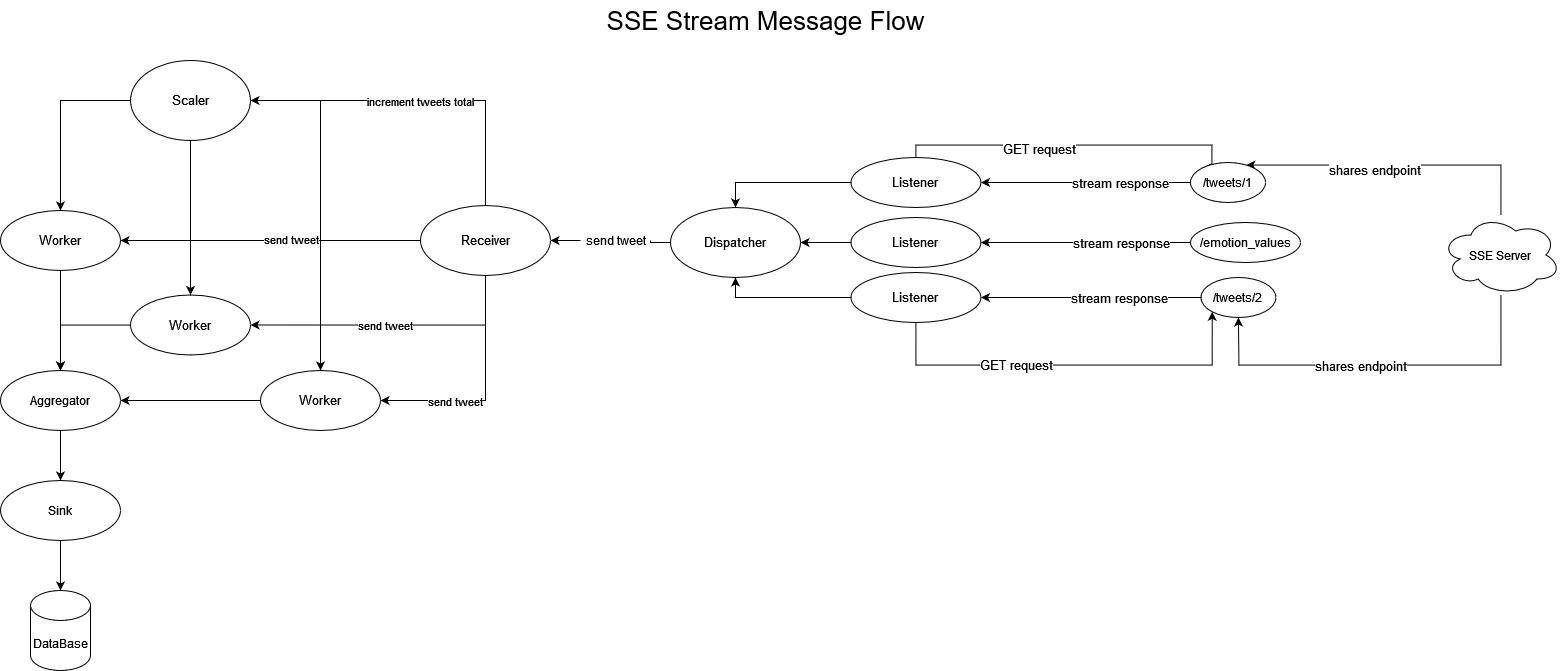

The diagram above was exported from draw.io. Its source (the exported page's mxGraphModel, read from the mxfile embedded in the PNG):
<mxGraphModel dx="2003" dy="572" grid="1" gridSize="10" guides="1" tooltips="1" connect="1" arrows="1" fold="1" page="1" pageScale="1" pageWidth="850" pageHeight="1100" background="#ffffff" math="0" shadow="0">
  <root>
    <mxCell id="0" />
    <mxCell id="1" parent="0" />
    <mxCell id="hhRFqBD1iz7VhXJcHZYA-31" style="edgeStyle=orthogonalEdgeStyle;rounded=0;orthogonalLoop=1;jettySize=auto;html=1;" edge="1" parent="1" source="1MILHv453u-0FeHCcylm-1" target="hhRFqBD1iz7VhXJcHZYA-30">
      <mxGeometry relative="1" as="geometry" />
    </mxCell>
    <mxCell id="1MILHv453u-0FeHCcylm-1" value="Worker" style="ellipse;whiteSpace=wrap;html=1;fontSize=13;rounded=0;" vertex="1" parent="1">
      <mxGeometry x="-830" y="510" width="120" height="60" as="geometry" />
    </mxCell>
    <mxCell id="hhRFqBD1iz7VhXJcHZYA-33" style="edgeStyle=orthogonalEdgeStyle;rounded=0;orthogonalLoop=1;jettySize=auto;html=1;" edge="1" parent="1" source="1MILHv453u-0FeHCcylm-2" target="hhRFqBD1iz7VhXJcHZYA-30">
      <mxGeometry relative="1" as="geometry" />
    </mxCell>
    <mxCell id="1MILHv453u-0FeHCcylm-2" value="Worker" style="ellipse;whiteSpace=wrap;html=1;fontSize=13;rounded=0;" vertex="1" parent="1">
      <mxGeometry x="-570" y="670" width="120" height="60" as="geometry" />
    </mxCell>
    <mxCell id="hhRFqBD1iz7VhXJcHZYA-32" style="edgeStyle=orthogonalEdgeStyle;rounded=0;orthogonalLoop=1;jettySize=auto;html=1;" edge="1" parent="1" source="1MILHv453u-0FeHCcylm-3" target="hhRFqBD1iz7VhXJcHZYA-30">
      <mxGeometry relative="1" as="geometry" />
    </mxCell>
    <mxCell id="1MILHv453u-0FeHCcylm-3" value="Worker" style="ellipse;whiteSpace=wrap;html=1;fontSize=13;rounded=0;" vertex="1" parent="1">
      <mxGeometry x="-700" y="594.5" width="120" height="60" as="geometry" />
    </mxCell>
    <mxCell id="1MILHv453u-0FeHCcylm-4" value="" style="edgeStyle=orthogonalEdgeStyle;rounded=0;orthogonalLoop=1;jettySize=auto;html=1;fontSize=13;" edge="1" parent="1" source="1MILHv453u-0FeHCcylm-8" target="1MILHv453u-0FeHCcylm-18">
      <mxGeometry relative="1" as="geometry">
        <Array as="points">
          <mxPoint x="480.43" y="464.5" />
          <mxPoint x="278.43" y="464.5" />
        </Array>
      </mxGeometry>
    </mxCell>
    <mxCell id="1MILHv453u-0FeHCcylm-5" value="shares endpoint" style="edgeLabel;html=1;align=center;verticalAlign=middle;resizable=0;points=[];fontSize=13;" vertex="1" connectable="0" parent="1MILHv453u-0FeHCcylm-4">
      <mxGeometry x="0.1637" y="5" relative="1" as="geometry">
        <mxPoint as="offset" />
      </mxGeometry>
    </mxCell>
    <mxCell id="1MILHv453u-0FeHCcylm-6" value="" style="edgeStyle=orthogonalEdgeStyle;rounded=0;orthogonalLoop=1;jettySize=auto;html=1;fontSize=13;" edge="1" parent="1" source="1MILHv453u-0FeHCcylm-8" target="1MILHv453u-0FeHCcylm-23">
      <mxGeometry relative="1" as="geometry">
        <mxPoint x="277.93" y="619.5" as="targetPoint" />
        <Array as="points">
          <mxPoint x="670.43" y="664.5" />
          <mxPoint x="408.43" y="664.5" />
        </Array>
      </mxGeometry>
    </mxCell>
    <mxCell id="1MILHv453u-0FeHCcylm-7" value="shares endpoint" style="edgeLabel;html=1;align=center;verticalAlign=middle;resizable=0;points=[];fontSize=13;" vertex="1" connectable="0" parent="1MILHv453u-0FeHCcylm-6">
      <mxGeometry x="0.1114" y="1" relative="1" as="geometry">
        <mxPoint as="offset" />
      </mxGeometry>
    </mxCell>
    <mxCell id="1MILHv453u-0FeHCcylm-8" value="SSE Server" style="ellipse;shape=cloud;whiteSpace=wrap;html=1;" vertex="1" parent="1">
      <mxGeometry x="610.43" y="514.5" width="120" height="80" as="geometry" />
    </mxCell>
    <mxCell id="1MILHv453u-0FeHCcylm-9" value="SSE Stream Message Flow" style="text;html=1;align=center;verticalAlign=middle;resizable=0;points=[];autosize=1;strokeColor=none;fillColor=none;fontSize=26;" vertex="1" parent="1">
      <mxGeometry x="-230" y="300" width="330" height="40" as="geometry" />
    </mxCell>
    <mxCell id="1MILHv453u-0FeHCcylm-14" style="edgeStyle=orthogonalEdgeStyle;rounded=0;orthogonalLoop=1;jettySize=auto;html=1;entryX=0;entryY=0;entryDx=0;entryDy=0;fontSize=13;exitX=0.5;exitY=0;exitDx=0;exitDy=0;" edge="1" parent="1" source="1MILHv453u-0FeHCcylm-28" target="1MILHv453u-0FeHCcylm-18">
      <mxGeometry relative="1" as="geometry">
        <Array as="points">
          <mxPoint x="85.43" y="444.5" />
          <mxPoint x="381.43" y="444.5" />
        </Array>
        <mxPoint x="130.48882352941172" y="489.5" as="sourcePoint" />
      </mxGeometry>
    </mxCell>
    <mxCell id="1MILHv453u-0FeHCcylm-15" value="GET request" style="edgeLabel;html=1;align=center;verticalAlign=middle;resizable=0;points=[];fontSize=13;" vertex="1" connectable="0" parent="1MILHv453u-0FeHCcylm-14">
      <mxGeometry x="-0.2091" y="-4" relative="1" as="geometry">
        <mxPoint as="offset" />
      </mxGeometry>
    </mxCell>
    <mxCell id="1MILHv453u-0FeHCcylm-16" style="edgeStyle=orthogonalEdgeStyle;rounded=0;orthogonalLoop=1;jettySize=auto;html=1;fontSize=13;" edge="1" parent="1" source="1MILHv453u-0FeHCcylm-18" target="1MILHv453u-0FeHCcylm-28">
      <mxGeometry relative="1" as="geometry">
        <Array as="points">
          <mxPoint x="300" y="482" />
          <mxPoint x="300" y="482" />
        </Array>
        <mxPoint x="155.43" y="514.5" as="targetPoint" />
      </mxGeometry>
    </mxCell>
    <mxCell id="1MILHv453u-0FeHCcylm-17" value="stream response" style="edgeLabel;html=1;align=center;verticalAlign=middle;resizable=0;points=[];fontSize=13;" vertex="1" connectable="0" parent="1MILHv453u-0FeHCcylm-16">
      <mxGeometry x="-0.209" y="2" relative="1" as="geometry">
        <mxPoint x="13" y="-2" as="offset" />
      </mxGeometry>
    </mxCell>
    <mxCell id="1MILHv453u-0FeHCcylm-18" value="/tweets/1" style="ellipse;whiteSpace=wrap;html=1;" vertex="1" parent="1">
      <mxGeometry x="360" y="462" width="75" height="40" as="geometry" />
    </mxCell>
    <mxCell id="1MILHv453u-0FeHCcylm-19" style="edgeStyle=orthogonalEdgeStyle;rounded=0;orthogonalLoop=1;jettySize=auto;html=1;entryX=0;entryY=1;entryDx=0;entryDy=0;fontSize=13;exitX=0.5;exitY=1;exitDx=0;exitDy=0;" edge="1" parent="1" source="1MILHv453u-0FeHCcylm-30" target="1MILHv453u-0FeHCcylm-23">
      <mxGeometry relative="1" as="geometry">
        <Array as="points">
          <mxPoint x="85.43" y="664.5" />
          <mxPoint x="381.43" y="664.5" />
        </Array>
        <mxPoint x="130.48882352941172" y="622" as="sourcePoint" />
      </mxGeometry>
    </mxCell>
    <mxCell id="1MILHv453u-0FeHCcylm-20" value="&lt;div&gt;GET request&lt;/div&gt;" style="edgeLabel;html=1;align=center;verticalAlign=middle;resizable=0;points=[];fontSize=13;" vertex="1" connectable="0" parent="1MILHv453u-0FeHCcylm-19">
      <mxGeometry x="-0.5472" y="-5" relative="1" as="geometry">
        <mxPoint x="54" y="-5" as="offset" />
      </mxGeometry>
    </mxCell>
    <mxCell id="1MILHv453u-0FeHCcylm-21" style="edgeStyle=orthogonalEdgeStyle;rounded=0;orthogonalLoop=1;jettySize=auto;html=1;fontSize=13;entryX=1;entryY=0.5;entryDx=0;entryDy=0;" edge="1" parent="1" source="1MILHv453u-0FeHCcylm-23" target="1MILHv453u-0FeHCcylm-30">
      <mxGeometry relative="1" as="geometry">
        <Array as="points" />
        <mxPoint x="155.43" y="596.9705882352941" as="targetPoint" />
      </mxGeometry>
    </mxCell>
    <mxCell id="1MILHv453u-0FeHCcylm-22" value="stream response" style="edgeLabel;html=1;align=center;verticalAlign=middle;resizable=0;points=[];fontSize=13;" vertex="1" connectable="0" parent="1MILHv453u-0FeHCcylm-21">
      <mxGeometry x="-0.2098" relative="1" as="geometry">
        <mxPoint x="5" as="offset" />
      </mxGeometry>
    </mxCell>
    <mxCell id="1MILHv453u-0FeHCcylm-23" value="/tweets/2" style="ellipse;whiteSpace=wrap;html=1;" vertex="1" parent="1">
      <mxGeometry x="370.43" y="577" width="75" height="40" as="geometry" />
    </mxCell>
    <mxCell id="hhRFqBD1iz7VhXJcHZYA-11" style="edgeStyle=orthogonalEdgeStyle;rounded=0;orthogonalLoop=1;jettySize=auto;html=1;startArrow=none;" edge="1" parent="1" source="hhRFqBD1iz7VhXJcHZYA-12" target="hhRFqBD1iz7VhXJcHZYA-10">
      <mxGeometry relative="1" as="geometry" />
    </mxCell>
    <mxCell id="1MILHv453u-0FeHCcylm-26" value="Dispatcher" style="ellipse;whiteSpace=wrap;html=1;fontSize=13;" vertex="1" parent="1">
      <mxGeometry x="-160" y="507" width="130" height="70" as="geometry" />
    </mxCell>
    <mxCell id="hhRFqBD1iz7VhXJcHZYA-7" style="edgeStyle=orthogonalEdgeStyle;rounded=0;orthogonalLoop=1;jettySize=auto;html=1;entryX=0.5;entryY=0;entryDx=0;entryDy=0;" edge="1" parent="1" source="1MILHv453u-0FeHCcylm-28" target="1MILHv453u-0FeHCcylm-26">
      <mxGeometry relative="1" as="geometry" />
    </mxCell>
    <mxCell id="1MILHv453u-0FeHCcylm-28" value="Listener" style="ellipse;whiteSpace=wrap;html=1;fontSize=13;" vertex="1" parent="1">
      <mxGeometry x="20.43" y="457" width="130" height="50" as="geometry" />
    </mxCell>
    <mxCell id="hhRFqBD1iz7VhXJcHZYA-8" style="edgeStyle=orthogonalEdgeStyle;rounded=0;orthogonalLoop=1;jettySize=auto;html=1;entryX=0.5;entryY=1;entryDx=0;entryDy=0;" edge="1" parent="1" source="1MILHv453u-0FeHCcylm-30" target="1MILHv453u-0FeHCcylm-26">
      <mxGeometry relative="1" as="geometry" />
    </mxCell>
    <mxCell id="1MILHv453u-0FeHCcylm-30" value="Listener" style="ellipse;whiteSpace=wrap;html=1;fontSize=13;" vertex="1" parent="1">
      <mxGeometry x="20.43" y="572" width="130" height="50" as="geometry" />
    </mxCell>
    <mxCell id="1MILHv453u-0FeHCcylm-31" style="edgeStyle=orthogonalEdgeStyle;rounded=0;orthogonalLoop=1;jettySize=auto;html=1;fontSize=13;" edge="1" parent="1" source="1MILHv453u-0FeHCcylm-34" target="1MILHv453u-0FeHCcylm-1">
      <mxGeometry relative="1" as="geometry" />
    </mxCell>
    <mxCell id="1MILHv453u-0FeHCcylm-32" style="edgeStyle=orthogonalEdgeStyle;rounded=0;orthogonalLoop=1;jettySize=auto;html=1;fontSize=13;" edge="1" parent="1" source="1MILHv453u-0FeHCcylm-34" target="1MILHv453u-0FeHCcylm-3">
      <mxGeometry relative="1" as="geometry" />
    </mxCell>
    <mxCell id="1MILHv453u-0FeHCcylm-33" style="edgeStyle=orthogonalEdgeStyle;rounded=0;orthogonalLoop=1;jettySize=auto;html=1;fontSize=13;" edge="1" parent="1" source="1MILHv453u-0FeHCcylm-34" target="1MILHv453u-0FeHCcylm-2">
      <mxGeometry relative="1" as="geometry" />
    </mxCell>
    <mxCell id="1MILHv453u-0FeHCcylm-34" value="Scaler" style="ellipse;whiteSpace=wrap;html=1;fontSize=13;" vertex="1" parent="1">
      <mxGeometry x="-700" y="360" width="120" height="80" as="geometry" />
    </mxCell>
    <mxCell id="hhRFqBD1iz7VhXJcHZYA-4" style="edgeStyle=orthogonalEdgeStyle;rounded=0;orthogonalLoop=1;jettySize=auto;html=1;" edge="1" parent="1" source="hhRFqBD1iz7VhXJcHZYA-2" target="hhRFqBD1iz7VhXJcHZYA-3">
      <mxGeometry relative="1" as="geometry" />
    </mxCell>
    <mxCell id="hhRFqBD1iz7VhXJcHZYA-2" value="&lt;span&gt;&lt;span class=&quot;objectBox objectBox-string&quot;&gt;/emotion_values&lt;/span&gt;&lt;/span&gt;" style="ellipse;whiteSpace=wrap;html=1;" vertex="1" parent="1">
      <mxGeometry x="360" y="522" width="110" height="40" as="geometry" />
    </mxCell>
    <mxCell id="hhRFqBD1iz7VhXJcHZYA-6" style="edgeStyle=orthogonalEdgeStyle;rounded=0;orthogonalLoop=1;jettySize=auto;html=1;exitX=0;exitY=0.5;exitDx=0;exitDy=0;" edge="1" parent="1" source="hhRFqBD1iz7VhXJcHZYA-3" target="1MILHv453u-0FeHCcylm-26">
      <mxGeometry relative="1" as="geometry" />
    </mxCell>
    <mxCell id="hhRFqBD1iz7VhXJcHZYA-3" value="Listener" style="ellipse;whiteSpace=wrap;html=1;fontSize=13;" vertex="1" parent="1">
      <mxGeometry x="20.43" y="517" width="130" height="50" as="geometry" />
    </mxCell>
    <mxCell id="hhRFqBD1iz7VhXJcHZYA-5" value="stream response" style="edgeLabel;html=1;align=center;verticalAlign=middle;resizable=0;points=[];fontSize=13;" vertex="1" connectable="0" parent="1">
      <mxGeometry x="290.0028571428569" y="542" as="geometry" />
    </mxCell>
    <mxCell id="hhRFqBD1iz7VhXJcHZYA-14" style="edgeStyle=orthogonalEdgeStyle;rounded=0;orthogonalLoop=1;jettySize=auto;html=1;entryX=1;entryY=0.5;entryDx=0;entryDy=0;" edge="1" parent="1" source="hhRFqBD1iz7VhXJcHZYA-10" target="1MILHv453u-0FeHCcylm-34">
      <mxGeometry relative="1" as="geometry">
        <Array as="points">
          <mxPoint x="-345" y="400" />
        </Array>
      </mxGeometry>
    </mxCell>
    <mxCell id="hhRFqBD1iz7VhXJcHZYA-15" value="increment tweets total" style="edgeLabel;html=1;align=center;verticalAlign=middle;resizable=0;points=[];" vertex="1" connectable="0" parent="hhRFqBD1iz7VhXJcHZYA-14">
      <mxGeometry x="-0.1588" y="5" relative="1" as="geometry">
        <mxPoint x="-27" y="-5" as="offset" />
      </mxGeometry>
    </mxCell>
    <mxCell id="hhRFqBD1iz7VhXJcHZYA-16" style="edgeStyle=orthogonalEdgeStyle;rounded=0;orthogonalLoop=1;jettySize=auto;html=1;" edge="1" parent="1" source="hhRFqBD1iz7VhXJcHZYA-10" target="1MILHv453u-0FeHCcylm-1">
      <mxGeometry relative="1" as="geometry" />
    </mxCell>
    <mxCell id="hhRFqBD1iz7VhXJcHZYA-17" value="send tweet" style="edgeLabel;html=1;align=center;verticalAlign=middle;resizable=0;points=[];" vertex="1" connectable="0" parent="hhRFqBD1iz7VhXJcHZYA-16">
      <mxGeometry x="-0.1356" y="-2" relative="1" as="geometry">
        <mxPoint as="offset" />
      </mxGeometry>
    </mxCell>
    <mxCell id="hhRFqBD1iz7VhXJcHZYA-18" style="edgeStyle=orthogonalEdgeStyle;rounded=0;orthogonalLoop=1;jettySize=auto;html=1;entryX=1;entryY=0.5;entryDx=0;entryDy=0;" edge="1" parent="1" source="hhRFqBD1iz7VhXJcHZYA-10" target="1MILHv453u-0FeHCcylm-3">
      <mxGeometry relative="1" as="geometry">
        <Array as="points">
          <mxPoint x="-345" y="625" />
        </Array>
      </mxGeometry>
    </mxCell>
    <mxCell id="hhRFqBD1iz7VhXJcHZYA-19" value="send tweet" style="edgeLabel;html=1;align=center;verticalAlign=middle;resizable=0;points=[];" vertex="1" connectable="0" parent="hhRFqBD1iz7VhXJcHZYA-18">
      <mxGeometry x="0.0527" relative="1" as="geometry">
        <mxPoint as="offset" />
      </mxGeometry>
    </mxCell>
    <mxCell id="hhRFqBD1iz7VhXJcHZYA-20" style="edgeStyle=orthogonalEdgeStyle;rounded=0;orthogonalLoop=1;jettySize=auto;html=1;entryX=1;entryY=0.5;entryDx=0;entryDy=0;" edge="1" parent="1" source="hhRFqBD1iz7VhXJcHZYA-10" target="1MILHv453u-0FeHCcylm-2">
      <mxGeometry relative="1" as="geometry">
        <Array as="points">
          <mxPoint x="-345" y="700" />
        </Array>
      </mxGeometry>
    </mxCell>
    <mxCell id="hhRFqBD1iz7VhXJcHZYA-21" value="send tweet" style="edgeLabel;html=1;align=center;verticalAlign=middle;resizable=0;points=[];" vertex="1" connectable="0" parent="hhRFqBD1iz7VhXJcHZYA-20">
      <mxGeometry x="0.3498" relative="1" as="geometry">
        <mxPoint as="offset" />
      </mxGeometry>
    </mxCell>
    <mxCell id="hhRFqBD1iz7VhXJcHZYA-10" value="Receiver" style="ellipse;whiteSpace=wrap;html=1;fontSize=13;" vertex="1" parent="1">
      <mxGeometry x="-410" y="505" width="130" height="70" as="geometry" />
    </mxCell>
    <mxCell id="hhRFqBD1iz7VhXJcHZYA-12" value="send tweet" style="text;html=1;align=center;verticalAlign=middle;resizable=0;points=[];autosize=1;strokeColor=none;fillColor=none;" vertex="1" parent="1">
      <mxGeometry x="-250" y="530" width="70" height="20" as="geometry" />
    </mxCell>
    <mxCell id="hhRFqBD1iz7VhXJcHZYA-13" value="" style="edgeStyle=orthogonalEdgeStyle;rounded=0;orthogonalLoop=1;jettySize=auto;html=1;endArrow=none;" edge="1" parent="1" source="1MILHv453u-0FeHCcylm-26" target="hhRFqBD1iz7VhXJcHZYA-12">
      <mxGeometry relative="1" as="geometry">
        <mxPoint x="-160" y="542" as="sourcePoint" />
        <mxPoint x="-270" y="542" as="targetPoint" />
      </mxGeometry>
    </mxCell>
    <mxCell id="hhRFqBD1iz7VhXJcHZYA-35" style="edgeStyle=orthogonalEdgeStyle;rounded=0;orthogonalLoop=1;jettySize=auto;html=1;" edge="1" parent="1" source="hhRFqBD1iz7VhXJcHZYA-30" target="hhRFqBD1iz7VhXJcHZYA-34">
      <mxGeometry relative="1" as="geometry" />
    </mxCell>
    <mxCell id="hhRFqBD1iz7VhXJcHZYA-30" value="Aggregator" style="ellipse;whiteSpace=wrap;html=1;" vertex="1" parent="1">
      <mxGeometry x="-830" y="670" width="120" height="60" as="geometry" />
    </mxCell>
    <mxCell id="hhRFqBD1iz7VhXJcHZYA-39" style="edgeStyle=orthogonalEdgeStyle;rounded=0;orthogonalLoop=1;jettySize=auto;html=1;" edge="1" parent="1" source="hhRFqBD1iz7VhXJcHZYA-34" target="hhRFqBD1iz7VhXJcHZYA-37">
      <mxGeometry relative="1" as="geometry" />
    </mxCell>
    <mxCell id="hhRFqBD1iz7VhXJcHZYA-34" value="Sink" style="ellipse;whiteSpace=wrap;html=1;" vertex="1" parent="1">
      <mxGeometry x="-830" y="780" width="120" height="60" as="geometry" />
    </mxCell>
    <mxCell id="hhRFqBD1iz7VhXJcHZYA-37" value="DataBase" style="shape=cylinder3;whiteSpace=wrap;html=1;boundedLbl=1;backgroundOutline=1;size=15;" vertex="1" parent="1">
      <mxGeometry x="-800" y="890" width="60" height="80" as="geometry" />
    </mxCell>
  </root>
</mxGraphModel>